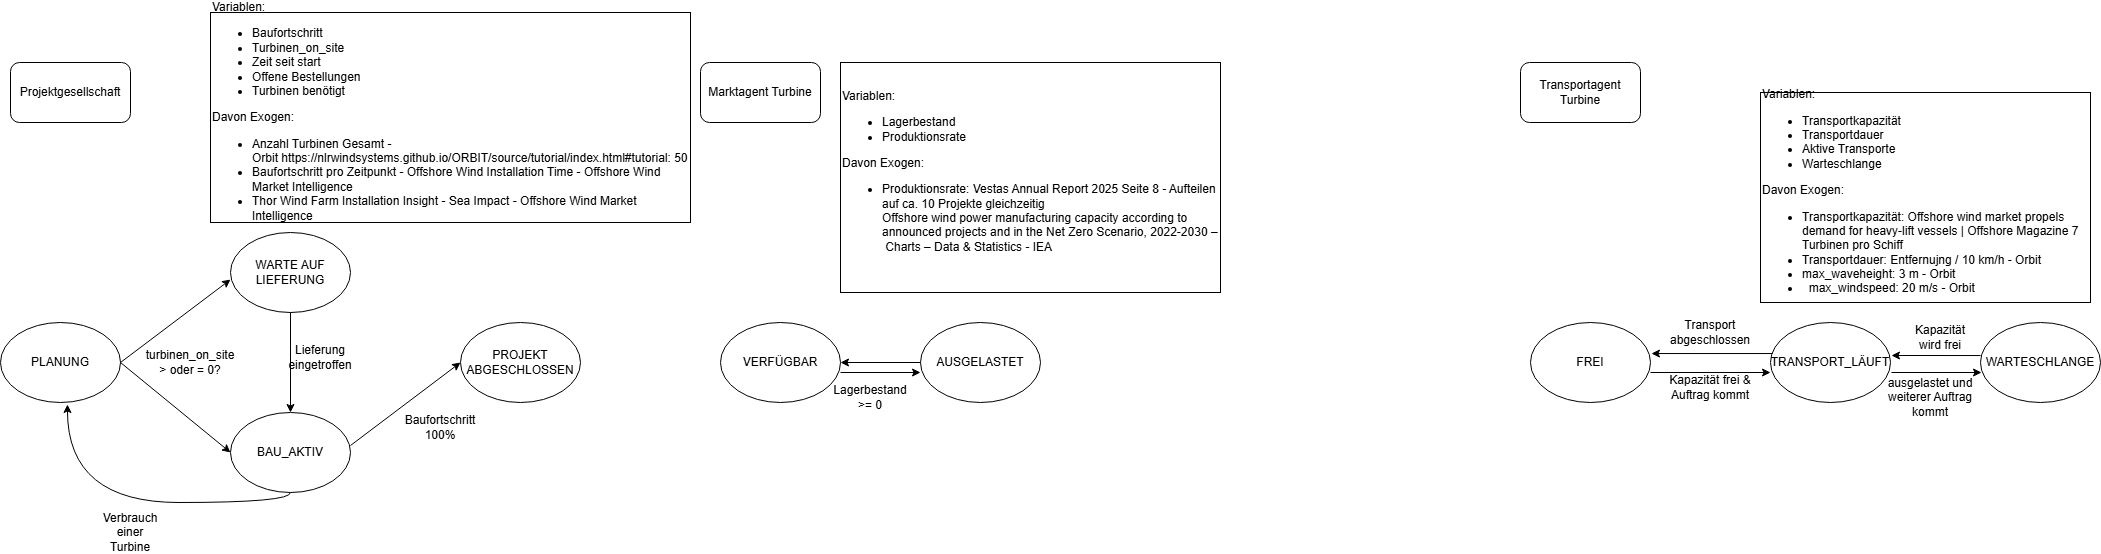

The diagram above was exported from draw.io. Its source (the exported page's mxGraphModel, read from the mxfile embedded in the PNG):
<mxGraphModel dx="1267" dy="1172" grid="1" gridSize="10" guides="1" tooltips="1" connect="1" arrows="1" fold="1" page="1" pageScale="1" pageWidth="827" pageHeight="1169" math="0" shadow="0">
  <root>
    <mxCell id="0" />
    <mxCell id="1" parent="0" />
    <mxCell id="P0ByeIUQkIRap_ffiuVE-1" parent="1" style="rounded=1;whiteSpace=wrap;html=1;" value="Projektgesellschaft" vertex="1">
      <mxGeometry height="60" width="120" x="160" y="100" as="geometry" />
    </mxCell>
    <mxCell id="P0ByeIUQkIRap_ffiuVE-2" parent="1" style="ellipse;whiteSpace=wrap;html=1;" value="PLANUNG" vertex="1">
      <mxGeometry height="80" width="120" x="150" y="360" as="geometry" />
    </mxCell>
    <mxCell id="P0ByeIUQkIRap_ffiuVE-3" parent="1" style="ellipse;whiteSpace=wrap;html=1;" value="WARTE AUF&lt;br&gt;LIEFERUNG" vertex="1">
      <mxGeometry height="80" width="120" x="380" y="270" as="geometry" />
    </mxCell>
    <mxCell id="P0ByeIUQkIRap_ffiuVE-4" parent="1" style="ellipse;whiteSpace=wrap;html=1;" value="BAU_AKTIV" vertex="1">
      <mxGeometry height="80" width="120" x="380" y="450" as="geometry" />
    </mxCell>
    <mxCell id="P0ByeIUQkIRap_ffiuVE-5" parent="1" style="ellipse;whiteSpace=wrap;html=1;" value="PROJEKT ABGESCHLOSSEN" vertex="1">
      <mxGeometry height="80" width="120" x="610" y="360" as="geometry" />
    </mxCell>
    <mxCell id="P0ByeIUQkIRap_ffiuVE-6" edge="1" parent="1" style="endArrow=classic;html=1;rounded=0;entryX=0;entryY=0.588;entryDx=0;entryDy=0;entryPerimeter=0;" target="P0ByeIUQkIRap_ffiuVE-3" value="">
      <mxGeometry height="50" relative="1" width="50" as="geometry">
        <mxPoint x="270" y="400" as="sourcePoint" />
        <mxPoint x="320" y="350" as="targetPoint" />
      </mxGeometry>
    </mxCell>
    <mxCell id="P0ByeIUQkIRap_ffiuVE-7" edge="1" parent="1" style="endArrow=classic;html=1;rounded=0;entryX=0;entryY=0.5;entryDx=0;entryDy=0;" target="P0ByeIUQkIRap_ffiuVE-4" value="">
      <mxGeometry height="50" relative="1" width="50" as="geometry">
        <mxPoint x="270" y="400" as="sourcePoint" />
        <mxPoint x="440" y="540" as="targetPoint" />
      </mxGeometry>
    </mxCell>
    <mxCell id="P0ByeIUQkIRap_ffiuVE-9" edge="1" parent="1" style="endArrow=classic;html=1;rounded=0;entryX=0;entryY=0.588;entryDx=0;entryDy=0;entryPerimeter=0;" value="">
      <mxGeometry height="50" relative="1" width="50" as="geometry">
        <mxPoint x="500" y="483" as="sourcePoint" />
        <mxPoint x="610" y="400" as="targetPoint" />
      </mxGeometry>
    </mxCell>
    <mxCell id="P0ByeIUQkIRap_ffiuVE-10" parent="1" style="text;html=1;whiteSpace=wrap;strokeColor=none;fillColor=none;align=center;verticalAlign=middle;rounded=0;" value="turbinen_on_site &amp;gt; oder = 0?" vertex="1">
      <mxGeometry height="30" width="60" x="310" y="385" as="geometry" />
    </mxCell>
    <mxCell id="P0ByeIUQkIRap_ffiuVE-11" edge="1" parent="1" source="P0ByeIUQkIRap_ffiuVE-3" style="endArrow=classic;html=1;rounded=0;exitX=0.5;exitY=1;exitDx=0;exitDy=0;entryX=0.5;entryY=0;entryDx=0;entryDy=0;" target="P0ByeIUQkIRap_ffiuVE-4" value="">
      <mxGeometry height="50" relative="1" width="50" as="geometry">
        <mxPoint x="390" y="570" as="sourcePoint" />
        <mxPoint x="440" y="520" as="targetPoint" />
      </mxGeometry>
    </mxCell>
    <mxCell id="P0ByeIUQkIRap_ffiuVE-12" parent="1" style="text;html=1;whiteSpace=wrap;strokeColor=none;fillColor=none;align=center;verticalAlign=middle;rounded=0;" value="Lieferung eingetroffen" vertex="1">
      <mxGeometry height="30" width="60" x="440" y="380" as="geometry" />
    </mxCell>
    <mxCell id="P0ByeIUQkIRap_ffiuVE-14" edge="1" parent="1" source="P0ByeIUQkIRap_ffiuVE-4" style="endArrow=classic;html=1;rounded=0;entryX=0.558;entryY=1.025;entryDx=0;entryDy=0;entryPerimeter=0;exitX=0.5;exitY=1;exitDx=0;exitDy=0;edgeStyle=orthogonalEdgeStyle;curved=1;" target="P0ByeIUQkIRap_ffiuVE-2" value="">
      <mxGeometry height="50" relative="1" width="50" as="geometry">
        <mxPoint x="380" y="490" as="sourcePoint" />
        <mxPoint x="440" y="520" as="targetPoint" />
      </mxGeometry>
    </mxCell>
    <mxCell id="P0ByeIUQkIRap_ffiuVE-15" parent="1" style="text;html=1;whiteSpace=wrap;strokeColor=none;fillColor=none;align=center;verticalAlign=middle;rounded=0;" value="Baufortschritt 100%" vertex="1">
      <mxGeometry height="30" width="60" x="560" y="450" as="geometry" />
    </mxCell>
    <mxCell id="P0ByeIUQkIRap_ffiuVE-16" parent="1" style="text;html=1;whiteSpace=wrap;strokeColor=none;fillColor=none;align=center;verticalAlign=middle;rounded=0;" value="Verbrauch einer Turbine" vertex="1">
      <mxGeometry height="30" width="60" x="250" y="555" as="geometry" />
    </mxCell>
    <mxCell id="P0ByeIUQkIRap_ffiuVE-18" parent="1" style="rounded=1;whiteSpace=wrap;html=1;" value="Marktagent Turbine" vertex="1">
      <mxGeometry height="60" width="120" x="850" y="100" as="geometry" />
    </mxCell>
    <mxCell id="P0ByeIUQkIRap_ffiuVE-19" parent="1" style="ellipse;whiteSpace=wrap;html=1;" value="VERFÜGBAR" vertex="1">
      <mxGeometry height="80" width="120" x="870" y="360" as="geometry" />
    </mxCell>
    <mxCell id="P0ByeIUQkIRap_ffiuVE-20" parent="1" style="ellipse;whiteSpace=wrap;html=1;" value="AUSGELASTET" vertex="1">
      <mxGeometry height="80" width="120" x="1070" y="360" as="geometry" />
    </mxCell>
    <mxCell id="P0ByeIUQkIRap_ffiuVE-25" edge="1" parent="1" style="edgeStyle=orthogonalEdgeStyle;rounded=0;orthogonalLoop=1;jettySize=auto;html=1;" target="P0ByeIUQkIRap_ffiuVE-19" value="">
      <mxGeometry relative="1" as="geometry">
        <mxPoint x="1070" y="400" as="sourcePoint" />
      </mxGeometry>
    </mxCell>
    <mxCell id="P0ByeIUQkIRap_ffiuVE-22" edge="1" parent="1" style="endArrow=classic;html=1;rounded=0;entryX=0;entryY=0.625;entryDx=0;entryDy=0;entryPerimeter=0;" value="">
      <mxGeometry height="50" relative="1" width="50" as="geometry">
        <mxPoint x="990" y="410" as="sourcePoint" />
        <mxPoint x="1070" y="410" as="targetPoint" />
      </mxGeometry>
    </mxCell>
    <mxCell id="P0ByeIUQkIRap_ffiuVE-26" parent="1" style="text;html=1;whiteSpace=wrap;strokeColor=none;fillColor=none;align=center;verticalAlign=middle;rounded=0;" value="Lagerbestand &amp;gt;= 0" vertex="1">
      <mxGeometry height="30" width="60" x="990" y="420" as="geometry" />
    </mxCell>
    <mxCell id="P0ByeIUQkIRap_ffiuVE-28" parent="1" style="whiteSpace=wrap;html=1;align=left;" value="Variablen:&lt;div&gt;&lt;ul&gt;&lt;li&gt;Lagerbestand&lt;/li&gt;&lt;li&gt;Produktionsrate&lt;/li&gt;&lt;/ul&gt;&lt;div&gt;Davon Exogen:&lt;/div&gt;&lt;/div&gt;&lt;div&gt;&lt;ul&gt;&lt;li&gt;Produktionsrate:&amp;nbsp;&lt;a href=&quot;https://www.vestas.com/content/dam/vestas-com/global/en/investor/reports-and-presentations/financial/2025/fy-2025/Vestas%20Annual%20Report%202025.pdf.coredownload.inline.pdf&quot;&gt;Vestas Annual Report 2025&lt;/a&gt;&amp;nbsp;Seite 8 - Aufteilen auf ca. 10 Projekte gleichzeitig&lt;br&gt;&lt;a href=&quot;https://www.iea.org/data-and-statistics/charts/offshore-wind-power-manufacturing-capacity-according-to-announced-projects-and-in-the-net-zero-scenario-2022-2030&quot;&gt;Offshore wind power manufacturing capacity according to announced projects and in the Net Zero Scenario, 2022-2030 –&amp;nbsp;Charts – Data &amp;amp; Statistics - IEA&lt;/a&gt;&lt;/li&gt;&lt;/ul&gt;&lt;/div&gt;" vertex="1">
      <mxGeometry height="230" width="380" x="990" y="100" as="geometry" />
    </mxCell>
    <mxCell id="P0ByeIUQkIRap_ffiuVE-29" parent="1" style="whiteSpace=wrap;html=1;align=left;" value="Variablen:&lt;div&gt;&lt;ul&gt;&lt;li&gt;Baufortschritt&lt;/li&gt;&lt;li&gt;Turbinen_on_site&lt;/li&gt;&lt;li&gt;Zeit seit start&lt;/li&gt;&lt;li&gt;Offene Bestellungen&lt;/li&gt;&lt;li&gt;Turbinen benötigt&lt;/li&gt;&lt;/ul&gt;&lt;div&gt;Davon Exogen:&amp;nbsp;&lt;/div&gt;&lt;/div&gt;&lt;div&gt;&lt;ul&gt;&lt;li&gt;Anzahl Turbinen Gesamt - Orbit&amp;nbsp;&lt;a href=&quot;https://nlrwindsystems.github.io/ORBIT/source/tutorial/index.html&quot;&gt;https://nlrwindsystems.github.io/ORBIT/source/tutorial/index.html#tutorial&lt;/a&gt;: 50&lt;/li&gt;&lt;li&gt;Baufortschritt pro Zeitpunkt -&amp;nbsp;&lt;a href=&quot;https://sea-impact.com/blog/2020/04/08/offshore-wind-installation-time/&quot;&gt;Offshore Wind Installation Time - Offshore Wind Market Intelligence&lt;/a&gt;&lt;/li&gt;&lt;li&gt;&lt;a href=&quot;https://sea-impact.com/blog/2025/10/14/thor-wind-farm-installation-insight/&quot;&gt;Thor Wind Farm Installation Insight - Sea Impact - Offshore Wind Market Intelligence&lt;/a&gt;&lt;/li&gt;&lt;/ul&gt;&lt;/div&gt;" vertex="1">
      <mxGeometry height="210" width="480" x="360" y="50" as="geometry" />
    </mxCell>
    <mxCell id="P0ByeIUQkIRap_ffiuVE-30" parent="1" style="rounded=1;whiteSpace=wrap;html=1;" value="Transportagent Turbine" vertex="1">
      <mxGeometry height="60" width="120" x="1670" y="100" as="geometry" />
    </mxCell>
    <mxCell id="P0ByeIUQkIRap_ffiuVE-31" parent="1" style="ellipse;whiteSpace=wrap;html=1;" value="FREI" vertex="1">
      <mxGeometry height="80" width="120" x="1680" y="360" as="geometry" />
    </mxCell>
    <mxCell id="P0ByeIUQkIRap_ffiuVE-32" parent="1" style="ellipse;whiteSpace=wrap;html=1;" value="TRANSPORT_LÄUFT" vertex="1">
      <mxGeometry height="80" width="120" x="1920" y="360" as="geometry" />
    </mxCell>
    <mxCell id="P0ByeIUQkIRap_ffiuVE-33" parent="1" style="ellipse;whiteSpace=wrap;html=1;" value="WARTESCHLANGE" vertex="1">
      <mxGeometry height="80" width="120" x="2130" y="360" as="geometry" />
    </mxCell>
    <mxCell id="P0ByeIUQkIRap_ffiuVE-34" edge="1" parent="1" style="endArrow=classic;html=1;rounded=0;exitX=0.95;exitY=0.338;exitDx=0;exitDy=0;exitPerimeter=0;" value="">
      <mxGeometry height="50" relative="1" width="50" as="geometry">
        <mxPoint x="1800" y="410" as="sourcePoint" />
        <mxPoint x="1920" y="410" as="targetPoint" />
      </mxGeometry>
    </mxCell>
    <mxCell id="P0ByeIUQkIRap_ffiuVE-35" parent="1" style="text;html=1;whiteSpace=wrap;strokeColor=none;fillColor=none;align=center;verticalAlign=middle;rounded=0;" value="Kapazität frei &amp;amp; Auftrag kommt" vertex="1">
      <mxGeometry height="30" width="100" x="1810" y="410" as="geometry" />
    </mxCell>
    <mxCell id="P0ByeIUQkIRap_ffiuVE-36" edge="1" parent="1" source="P0ByeIUQkIRap_ffiuVE-32" style="endArrow=classic;html=1;rounded=0;exitX=0.017;exitY=0.388;exitDx=0;exitDy=0;exitPerimeter=0;entryX=1.008;entryY=0.388;entryDx=0;entryDy=0;entryPerimeter=0;" target="P0ByeIUQkIRap_ffiuVE-31" value="">
      <mxGeometry height="50" relative="1" width="50" as="geometry">
        <mxPoint x="1800" y="450" as="sourcePoint" />
        <mxPoint x="1850" y="400" as="targetPoint" />
      </mxGeometry>
    </mxCell>
    <mxCell id="P0ByeIUQkIRap_ffiuVE-37" parent="1" style="text;html=1;whiteSpace=wrap;strokeColor=none;fillColor=none;align=center;verticalAlign=middle;rounded=0;" value="Transport abgeschlossen" vertex="1">
      <mxGeometry height="30" width="60" x="1830" y="355" as="geometry" />
    </mxCell>
    <mxCell id="P0ByeIUQkIRap_ffiuVE-38" edge="1" parent="1" source="P0ByeIUQkIRap_ffiuVE-32" style="endArrow=classic;html=1;rounded=0;exitX=1.008;exitY=0.625;exitDx=0;exitDy=0;exitPerimeter=0;" value="">
      <mxGeometry height="50" relative="1" width="50" as="geometry">
        <mxPoint x="2080" y="450" as="sourcePoint" />
        <mxPoint x="2131" y="410" as="targetPoint" />
      </mxGeometry>
    </mxCell>
    <mxCell id="P0ByeIUQkIRap_ffiuVE-39" parent="1" style="text;html=1;whiteSpace=wrap;strokeColor=none;fillColor=none;align=center;verticalAlign=middle;rounded=0;" value="ausgelastet und weiterer Auftrag kommt" vertex="1">
      <mxGeometry height="30" width="120" x="2020" y="420" as="geometry" />
    </mxCell>
    <mxCell id="P0ByeIUQkIRap_ffiuVE-40" edge="1" parent="1" source="P0ByeIUQkIRap_ffiuVE-33" style="edgeStyle=none;orthogonalLoop=1;jettySize=auto;html=1;rounded=0;exitX=0;exitY=0.413;exitDx=0;exitDy=0;exitPerimeter=0;" value="">
      <mxGeometry relative="1" width="100" as="geometry">
        <Array as="points" />
        <mxPoint x="2030" y="390" as="sourcePoint" />
        <mxPoint x="2041" y="393" as="targetPoint" />
      </mxGeometry>
    </mxCell>
    <mxCell id="P0ByeIUQkIRap_ffiuVE-41" parent="1" style="text;html=1;whiteSpace=wrap;strokeColor=none;fillColor=none;align=center;verticalAlign=middle;rounded=0;" value="Kapazität wird frei" vertex="1">
      <mxGeometry height="30" width="60" x="2060" y="360" as="geometry" />
    </mxCell>
    <mxCell id="P0ByeIUQkIRap_ffiuVE-42" parent="1" style="whiteSpace=wrap;html=1;align=left;" value="Variablen:&lt;div&gt;&lt;ul&gt;&lt;li&gt;Transportkapazität&lt;/li&gt;&lt;li&gt;Transportdauer&lt;/li&gt;&lt;li&gt;Aktive Transporte&lt;/li&gt;&lt;li&gt;Warteschlange&lt;/li&gt;&lt;/ul&gt;&lt;div&gt;Davon Exogen:&lt;/div&gt;&lt;/div&gt;&lt;div&gt;&lt;ul&gt;&lt;li&gt;Transportkapazität:&amp;nbsp;&lt;a href=&quot;https://www.offshore-mag.com/vessels/article/14224067/offshore-wind-market-propels-demand-for-heavy-lift-vessels&quot;&gt;Offshore wind market propels demand for heavy-lift vessels | Offshore Magazine&lt;/a&gt;&amp;nbsp;7 Turbinen pro Schiff&lt;/li&gt;&lt;li&gt;Transportdauer: Entfernujng / 10 km/h - Orbit&lt;/li&gt;&lt;li&gt;max_waveheight: 3 m - Orbit&lt;/li&gt;&lt;li&gt;&amp;nbsp; max_windspeed: 20 m/s - Orbit&lt;/li&gt;&lt;/ul&gt;&lt;/div&gt;" vertex="1">
      <mxGeometry height="210" width="330" x="1910" y="130" as="geometry" />
    </mxCell>
  </root>
</mxGraphModel>